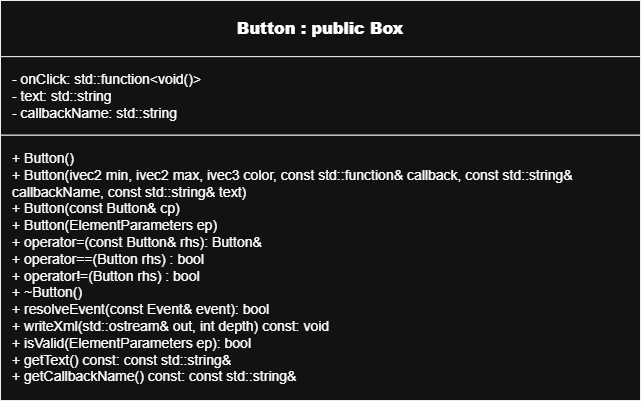

The diagram above was exported from draw.io. Its source (the exported page's mxGraphModel, read from the mxfile embedded in the PNG):
<mxGraphModel dx="1030" dy="527" grid="1" gridSize="10" guides="1" tooltips="1" connect="1" arrows="1" fold="1" page="1" pageScale="1" pageWidth="850" pageHeight="1100" math="0" shadow="0">
  <root>
    <mxCell id="0" />
    <mxCell id="1" parent="0" />
    <mxCell id="aIOzql7jXLWZG4q3cZVV-1" parent="1" style="shape=rectangle;whiteSpace=wrap;html=1;rounded=0;strokeColor=#000000;fillColor=#ffffff;" value="" vertex="1">
      <mxGeometry height="400" width="640" x="300" y="230" as="geometry" />
    </mxCell>
    <mxCell id="aIOzql7jXLWZG4q3cZVV-2" parent="aIOzql7jXLWZG4q3cZVV-1" style="shape=rectangle;whiteSpace=wrap;html=1;rounded=0;strokeColor=#000000;fillColor=#ffffff;align=center;verticalAlign=middle;fontStyle=1;fontSize=16;" value="&lt;b&gt;Button : public Box&lt;/b&gt;" vertex="1">
      <mxGeometry height="56.137931034482754" width="640" as="geometry" />
    </mxCell>
    <mxCell id="aIOzql7jXLWZG4q3cZVV-3" parent="aIOzql7jXLWZG4q3cZVV-1" style="shape=rectangle;whiteSpace=wrap;html=1;rounded=0;strokeColor=#000000;fillColor=#ffffff;align=left;verticalAlign=top;spacingLeft=10;spacingTop=8;fontSize=14;" value="- onClick: std::function&amp;lt;void()&amp;gt;&lt;br&gt;- text: std::string&lt;div&gt;- callbackName:&amp;nbsp;&lt;span style=&quot;background-color: transparent; color: light-dark(rgb(0, 0, 0), rgb(255, 255, 255));&quot;&gt;std::string&lt;/span&gt;&lt;/div&gt;" vertex="1">
      <mxGeometry height="78.59310344827585" width="640" y="56.137931034482754" as="geometry" />
    </mxCell>
    <mxCell id="aIOzql7jXLWZG4q3cZVV-4" parent="aIOzql7jXLWZG4q3cZVV-1" style="shape=rectangle;whiteSpace=wrap;html=1;rounded=0;strokeColor=#000000;fillColor=#ffffff;align=left;verticalAlign=top;spacingLeft=10;spacingTop=8;fontSize=14;" value="+ Button()&lt;br&gt;+ Button(ivec2 min, ivec2 max, ivec3 color, const std::function&amp;amp; callback, const std::string&amp;amp; callbackName, const std::string&amp;amp; text)&lt;br&gt;+ Button(const Button&amp;amp; cp)&lt;div&gt;+&amp;nbsp;Button(ElementParameters ep)&lt;br&gt;+ operator=(const Button&amp;amp; rhs): Button&amp;amp;&lt;/div&gt;&lt;div&gt;+&amp;nbsp;&lt;span style=&quot;background-color: transparent;&quot;&gt;operator==(Button rhs) : bool&lt;/span&gt;&lt;/div&gt;&lt;div&gt;&lt;span style=&quot;background-color: transparent; color: light-dark(rgb(0, 0, 0), rgb(255, 255, 255));&quot;&gt;+ operator!=(Button rhs) : bool&lt;/span&gt;&lt;span style=&quot;background-color: transparent;&quot;&gt;&lt;br&gt;&lt;/span&gt;+ ~Button()&lt;br&gt;+ resolveEvent(const Event&amp;amp; event): bool&lt;br&gt;+ writeXml(std::ostream&amp;amp; out, int depth) const: void&lt;/div&gt;&lt;div&gt;+&amp;nbsp;isValid(ElementParameters ep): bool&lt;/div&gt;&lt;div&gt;+&amp;nbsp;getText() const:&amp;nbsp;const std::string&amp;amp;&lt;/div&gt;&lt;div&gt;+&amp;nbsp;getCallbackName() const:&amp;nbsp;const std::string&amp;amp;&lt;/div&gt;" vertex="1">
      <mxGeometry height="265.27" width="640" y="134.73" as="geometry" />
    </mxCell>
  </root>
</mxGraphModel>